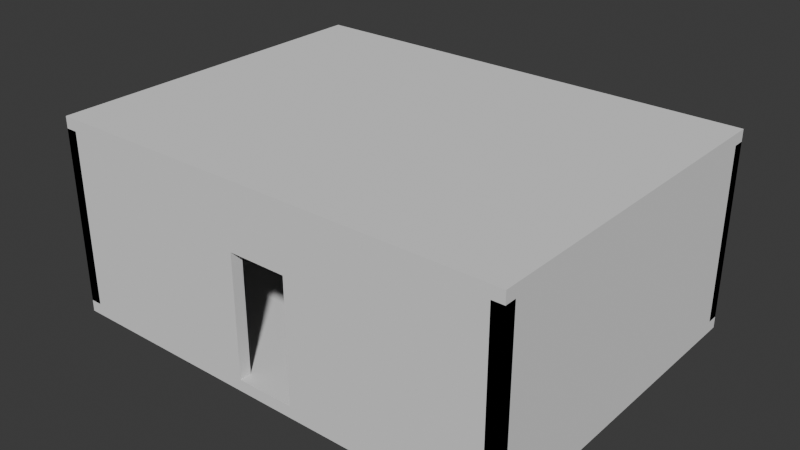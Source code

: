 # Source: room_base_8x6.blend  (saved by Blender 5.2.45; exported with 4.5.12 LTS)
import bpy
from mathutils import Matrix  # noqa: F401  (used for matrix-valued properties, if any)

bpy.ops.wm.read_factory_settings(use_empty=True)
scene = bpy.context.scene
scene.name = 'Scene'

# ---- collections
col_collection = bpy.data.collections.new('Collection'); scene.collection.children.link(col_collection)

# ---- world
world_world = bpy.data.worlds.new('World'); scene.world = world_world
world_world.use_nodes = True; world_world.node_tree.nodes.clear()
_N = world_world.node_tree.nodes; _L = world_world.node_tree.links
n0 = _N.new('ShaderNodeOutputWorld'); n0.name = 'World Output'; n0.location = (200, 100)
n1 = _N.new('ShaderNodeBackground'); n1.name = 'Background'; n1.location = (-200, 100)
n1.inputs[0].default_value = (0.05088, 0.05088, 0.05088, 1.0)
_L.new(n1.outputs[0], n0.inputs[0])
n0.is_active_output = True
world_world.color = (0.05088, 0.05088, 0.05088)
world_world.sun_shadow_jitter_overblur = 0.0

# ---- meshes
me_x = bpy.data.meshes.new('立方体')
me_x.from_pydata([(-4.0, -3.0, -0.1), (-4.0, -3.0, 0.1), (-4.0, 3.0, -0.1), (-4.0, 3.0, 0.1), (4.0, -3.0, -0.1), (4.0, -3.0, 0.1), (4.0, 3.0, -0.1), (4.0, 3.0, 0.1)], [], [(0, 1, 3, 2), (2, 3, 7, 6), (6, 7, 5, 4), (4, 5, 1, 0), (2, 6, 4, 0), (7, 3, 1, 5)])
_uv = me_x.uv_layers.new(name='UV贴图')
_uv.uv.foreach_set('vector', [0.375, 0.0, 0.625, 0.0, 0.625, 0.25, 0.375, 0.25, 0.375, 0.25, 0.625, 0.25, 0.625, 0.5, 0.375, 0.5, 0.375, 0.5, 0.625, 0.5, 0.625, 0.75, 0.375, 0.75, 0.375, 0.75, 0.625, 0.75, 0.625, 1.0, 0.375, 1.0, 0.125, 0.5, 0.375, 0.5, 0.375, 0.75, 0.125, 0.75, 0.625, 0.5, 0.875, 0.5, 0.875, 0.75, 0.625, 0.75])
me_x.update()
me_001 = bpy.data.meshes.new('立方体.001')
me_001.from_pydata([(-4.0, -0.1, -1.5), (-4.0, -0.1, 1.5), (-4.0, 0.1, -1.5), (-4.0, 0.1, 1.5), (4.0, -0.1, -1.5), (4.0, -0.1, 1.5), (4.0, 0.1, -1.5), (4.0, 0.1, 1.5)], [], [(0, 1, 3, 2), (2, 3, 7, 6), (6, 7, 5, 4), (4, 5, 1, 0), (2, 6, 4, 0), (7, 3, 1, 5)])
_uv = me_001.uv_layers.new(name='UV贴图')
_uv.uv.foreach_set('vector', [0.375, 0.0, 0.625, 0.0, 0.625, 0.25, 0.375, 0.25, 0.375, 0.25, 0.625, 0.25, 0.625, 0.5, 0.375, 0.5, 0.375, 0.5, 0.625, 0.5, 0.625, 0.75, 0.375, 0.75, 0.375, 0.75, 0.625, 0.75, 0.625, 1.0, 0.375, 1.0, 0.125, 0.5, 0.375, 0.5, 0.375, 0.75, 0.125, 0.75, 0.625, 0.5, 0.875, 0.5, 0.875, 0.75, 0.625, 0.75])
me_001.update()
me_002 = bpy.data.meshes.new('立方体.002')
me_002.from_pydata([(-1.0, -1.0, -1.0), (-1.0, -1.0, 1.0), (-1.0, 1.0, -1.0), (-1.0, 1.0, 1.0), (1.0, -1.0, -1.0), (1.0, -1.0, 1.0), (1.0, 1.0, -1.0), (1.0, 1.0, 1.0)], [], [(0, 1, 3, 2), (2, 3, 7, 6), (6, 7, 5, 4), (4, 5, 1, 0), (2, 6, 4, 0), (7, 3, 1, 5)])
_uv = me_002.uv_layers.new(name='UV贴图')
_uv.uv.foreach_set('vector', [0.375, 0.0, 0.625, 0.0, 0.625, 0.25, 0.375, 0.25, 0.375, 0.25, 0.625, 0.25, 0.625, 0.5, 0.375, 0.5, 0.375, 0.5, 0.625, 0.5, 0.625, 0.75, 0.375, 0.75, 0.375, 0.75, 0.625, 0.75, 0.625, 1.0, 0.375, 1.0, 0.125, 0.5, 0.375, 0.5, 0.375, 0.75, 0.125, 0.75, 0.625, 0.5, 0.875, 0.5, 0.875, 0.75, 0.625, 0.75])
me_002.update()
me_003 = bpy.data.meshes.new('立方体.003')
me_003.from_pydata([(-1.0, -1.0, -1.0), (-1.0, -1.0, 1.0), (-1.0, 1.0, -1.0), (-1.0, 1.0, 1.0), (1.0, -1.0, -1.0), (1.0, -1.0, 1.0), (1.0, 1.0, -1.0), (1.0, 1.0, 1.0)], [], [(0, 1, 3, 2), (2, 3, 7, 6), (6, 7, 5, 4), (4, 5, 1, 0), (2, 6, 4, 0), (7, 3, 1, 5)])
_uv = me_003.uv_layers.new(name='UV贴图')
_uv.uv.foreach_set('vector', [0.375, 0.0, 0.625, 0.0, 0.625, 0.25, 0.375, 0.25, 0.375, 0.25, 0.625, 0.25, 0.625, 0.5, 0.375, 0.5, 0.375, 0.5, 0.625, 0.5, 0.625, 0.75, 0.375, 0.75, 0.375, 0.75, 0.625, 0.75, 0.625, 1.0, 0.375, 1.0, 0.125, 0.5, 0.375, 0.5, 0.375, 0.75, 0.125, 0.75, 0.625, 0.5, 0.875, 0.5, 0.875, 0.75, 0.625, 0.75])
me_003.update()
me_004 = bpy.data.meshes.new('立方体.004')
me_004.from_pydata([(-1.0, -1.0, -1.0), (-1.0, -1.0, 1.0), (-1.0, 1.0, -1.0), (-1.0, 1.0, 1.0), (1.0, -1.0, -1.0), (1.0, -1.0, 1.0), (1.0, 1.0, -1.0), (1.0, 1.0, 1.0)], [], [(0, 1, 3, 2), (2, 3, 7, 6), (6, 7, 5, 4), (4, 5, 1, 0), (2, 6, 4, 0), (7, 3, 1, 5)])
_uv = me_004.uv_layers.new(name='UV贴图')
_uv.uv.foreach_set('vector', [0.375, 0.0, 0.625, 0.0, 0.625, 0.25, 0.375, 0.25, 0.375, 0.25, 0.625, 0.25, 0.625, 0.5, 0.375, 0.5, 0.375, 0.5, 0.625, 0.5, 0.625, 0.75, 0.375, 0.75, 0.375, 0.75, 0.625, 0.75, 0.625, 1.0, 0.375, 1.0, 0.125, 0.5, 0.375, 0.5, 0.375, 0.75, 0.125, 0.75, 0.625, 0.5, 0.875, 0.5, 0.875, 0.75, 0.625, 0.75])
me_004.update()
me_005 = bpy.data.meshes.new('立方体.005')
me_005.from_pydata([(-1.0, -1.0, -1.0), (-1.0, -1.0, 1.0), (-1.0, 1.0, -1.0), (-1.0, 1.0, 1.0), (1.0, -1.0, -1.0), (1.0, -1.0, 1.0), (1.0, 1.0, -1.0), (1.0, 1.0, 1.0)], [], [(0, 1, 3, 2), (2, 3, 7, 6), (6, 7, 5, 4), (4, 5, 1, 0), (2, 6, 4, 0), (7, 3, 1, 5)])
_uv = me_005.uv_layers.new(name='UV贴图')
_uv.uv.foreach_set('vector', [0.375, 0.0, 0.625, 0.0, 0.625, 0.25, 0.375, 0.25, 0.375, 0.25, 0.625, 0.25, 0.625, 0.5, 0.375, 0.5, 0.375, 0.5, 0.625, 0.5, 0.625, 0.75, 0.375, 0.75, 0.375, 0.75, 0.625, 0.75, 0.625, 1.0, 0.375, 1.0, 0.125, 0.5, 0.375, 0.5, 0.375, 0.75, 0.125, 0.75, 0.625, 0.5, 0.875, 0.5, 0.875, 0.75, 0.625, 0.75])
me_005.update()
me_006 = bpy.data.meshes.new('立方体.006')
me_006.from_pydata([(-1.0, -1.0, -1.0), (-1.0, -1.0, 1.0), (-1.0, 1.0, -1.0), (-1.0, 1.0, 1.0), (1.0, -1.0, -1.0), (1.0, -1.0, 1.0), (1.0, 1.0, -1.0), (1.0, 1.0, 1.0)], [], [(0, 1, 3, 2), (2, 3, 7, 6), (6, 7, 5, 4), (4, 5, 1, 0), (2, 6, 4, 0), (7, 3, 1, 5)])
_uv = me_006.uv_layers.new(name='UV贴图')
_uv.uv.foreach_set('vector', [0.375, 0.0, 0.625, 0.0, 0.625, 0.25, 0.375, 0.25, 0.375, 0.25, 0.625, 0.25, 0.625, 0.5, 0.375, 0.5, 0.375, 0.5, 0.625, 0.5, 0.625, 0.75, 0.375, 0.75, 0.375, 0.75, 0.625, 0.75, 0.625, 1.0, 0.375, 1.0, 0.125, 0.5, 0.375, 0.5, 0.375, 0.75, 0.125, 0.75, 0.625, 0.5, 0.875, 0.5, 0.875, 0.75, 0.625, 0.75])
me_006.update()
me_007 = bpy.data.meshes.new('立方体.007')
me_007.from_pydata([(-1.0, -1.0, -1.0), (-1.0, -1.0, 1.0), (-1.0, 1.0, -1.0), (-1.0, 1.0, 1.0), (1.0, -1.0, -1.0), (1.0, -1.0, 1.0), (1.0, 1.0, -1.0), (1.0, 1.0, 1.0)], [], [(0, 1, 3, 2), (2, 3, 7, 6), (6, 7, 5, 4), (4, 5, 1, 0), (2, 6, 4, 0), (7, 3, 1, 5)])
_uv = me_007.uv_layers.new(name='UV贴图')
_uv.uv.foreach_set('vector', [0.375, 0.0, 0.625, 0.0, 0.625, 0.25, 0.375, 0.25, 0.375, 0.25, 0.625, 0.25, 0.625, 0.5, 0.375, 0.5, 0.375, 0.5, 0.625, 0.5, 0.625, 0.75, 0.375, 0.75, 0.375, 0.75, 0.625, 0.75, 0.625, 1.0, 0.375, 1.0, 0.125, 0.5, 0.375, 0.5, 0.375, 0.75, 0.125, 0.75, 0.625, 0.5, 0.875, 0.5, 0.875, 0.75, 0.625, 0.75])
me_007.update()

# ---- objects
ob_floor = bpy.data.objects.new('Floor', me_x)
ob_wall_back = bpy.data.objects.new('Wall_Back', me_001)
ob_wall_left = bpy.data.objects.new('Wall_Left', me_002)
ob_wall_right = bpy.data.objects.new('Wall_Right', me_003)
ob_wall_front_left = bpy.data.objects.new('Wall_Front_Left', me_004)
ob_wall_front_right = bpy.data.objects.new('Wall_Front_Right', me_005)
ob_wall_door_top = bpy.data.objects.new('Wall_Door_Top', me_006)
ob_celling = bpy.data.objects.new('Celling', me_007)

# ---- transforms, parenting, visibility, modifiers, constraints
ob_floor.location = (0.0, 0.0, -0.1)
ob_wall_back.location = (0.0, 2.9, 1.5)
ob_wall_left.location = (-3.9, 0.0, 1.5)
ob_wall_left.scale = (0.1, 3.0, 1.5)
ob_wall_right.location = (3.9, 0.0, 1.5)
ob_wall_right.scale = (0.1, 3.0, 1.5)
ob_wall_front_left.location = (-2.25, -2.9, 1.5)
ob_wall_front_left.scale = (1.75, 0.1, 1.5)
ob_wall_front_right.location = (2.25, -2.9, 1.5)
ob_wall_front_right.scale = (1.75, 0.1, 1.5)
ob_wall_door_top.location = (0.0, -2.9, 2.55)
ob_wall_door_top.scale = (0.5, 0.1, 0.45)
ob_celling.location = (0.0, 0.0, 3.1)
ob_celling.scale = (4.0, 3.0, 0.1)

# ---- collection membership
col_collection.objects.link(ob_floor)
col_collection.objects.link(ob_wall_back)
col_collection.objects.link(ob_wall_left)
col_collection.objects.link(ob_wall_right)
col_collection.objects.link(ob_wall_front_left)
col_collection.objects.link(ob_wall_front_right)
col_collection.objects.link(ob_wall_door_top)
col_collection.objects.link(ob_celling)

# ---- scene / render settings (as saved in the file)
scene.frame_start = 1; scene.frame_end = 250; scene.frame_set(0)
scene.render.engine = 'BLENDER_EEVEE_NEXT'
scene.render.bake_bias = 0.0
scene.render.bake_samples = 0
scene.render.compositor_device = 'GPU'
scene.eevee.use_volume_custom_range = False
scene.eevee.fast_gi_thickness_near = 0.1
scene.eevee.fast_gi_thickness_far = 0.0
scene.eevee.ray_tracing_options.screen_trace_thickness = 0.1
bpy.context.view_layer.update()

# ---- added for rendering (the .blend has no active camera and no usable light): camera, sun
cam_auto = bpy.data.cameras.new('AutoCamera')
cam_auto.lens = 50.0
cam_auto.sensor_width = 36.0
cam_auto.clip_end = 1000.0
ob_auto_camera = bpy.data.objects.new('AutoCamera', cam_auto)
scene.collection.objects.link(ob_auto_camera)
ob_auto_camera.location = (9.7724, -11.7269, 9.31792)
ob_auto_camera.rotation_euler = (1.09748, -7.21219e-08, 0.694738)
scene.camera = ob_auto_camera
light_auto_sun = bpy.data.lights.new('AutoSun', 'SUN')
light_auto_sun.energy = 3.0
light_auto_sun.angle = 0.0523599
ob_auto_sun = bpy.data.objects.new('AutoSun', light_auto_sun)
scene.collection.objects.link(ob_auto_sun)
ob_auto_sun.rotation_euler = (0.872665, 0.174533, 0.523599)
bpy.context.view_layer.update()
